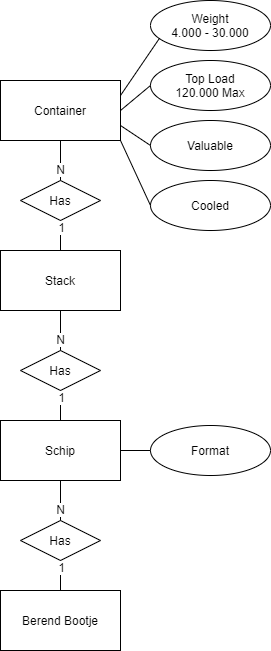

The diagram above was exported from draw.io. Its source (the exported page's mxGraphModel, read from the mxfile embedded in the PNG):
<mxGraphModel dx="1673" dy="839" grid="1" gridSize="10" guides="1" tooltips="1" connect="1" arrows="1" fold="1" page="1" pageScale="1" pageWidth="827" pageHeight="1169" math="0" shadow="0">
  <root>
    <mxCell id="0" />
    <mxCell id="1" parent="0" />
    <mxCell id="OYKqFYYpEYcfYp3KAz8s-1" value="Container" style="rounded=0;whiteSpace=wrap;html=1;" vertex="1" parent="1">
      <mxGeometry x="500" y="290" width="120" height="60" as="geometry" />
    </mxCell>
    <mxCell id="OYKqFYYpEYcfYp3KAz8s-2" value="Stack" style="rounded=0;whiteSpace=wrap;html=1;" vertex="1" parent="1">
      <mxGeometry x="500" y="460" width="120" height="60" as="geometry" />
    </mxCell>
    <mxCell id="OYKqFYYpEYcfYp3KAz8s-3" value="Has" style="rhombus;whiteSpace=wrap;html=1;" vertex="1" parent="1">
      <mxGeometry x="520" y="390" width="80" height="40" as="geometry" />
    </mxCell>
    <mxCell id="OYKqFYYpEYcfYp3KAz8s-4" value="" style="endArrow=none;html=1;exitX=0.5;exitY=0;exitDx=0;exitDy=0;entryX=0.5;entryY=1;entryDx=0;entryDy=0;" edge="1" parent="1" source="OYKqFYYpEYcfYp3KAz8s-3" target="OYKqFYYpEYcfYp3KAz8s-1">
      <mxGeometry width="50" height="50" relative="1" as="geometry">
        <mxPoint x="440" y="430" as="sourcePoint" />
        <mxPoint x="490" y="380" as="targetPoint" />
      </mxGeometry>
    </mxCell>
    <mxCell id="OYKqFYYpEYcfYp3KAz8s-5" value="N" style="text;html=1;align=center;verticalAlign=middle;resizable=0;points=[];labelBackgroundColor=#ffffff;" vertex="1" connectable="0" parent="OYKqFYYpEYcfYp3KAz8s-4">
      <mxGeometry x="-0.3926" y="1" relative="1" as="geometry">
        <mxPoint as="offset" />
      </mxGeometry>
    </mxCell>
    <mxCell id="OYKqFYYpEYcfYp3KAz8s-6" value="" style="endArrow=none;html=1;exitX=0.5;exitY=0;exitDx=0;exitDy=0;entryX=0.5;entryY=1;entryDx=0;entryDy=0;" edge="1" parent="1" source="OYKqFYYpEYcfYp3KAz8s-2" target="OYKqFYYpEYcfYp3KAz8s-3">
      <mxGeometry width="50" height="50" relative="1" as="geometry">
        <mxPoint x="470" y="460" as="sourcePoint" />
        <mxPoint x="520" y="410" as="targetPoint" />
      </mxGeometry>
    </mxCell>
    <mxCell id="OYKqFYYpEYcfYp3KAz8s-7" value="1" style="text;html=1;align=center;verticalAlign=middle;resizable=0;points=[];labelBackgroundColor=#ffffff;" vertex="1" connectable="0" parent="OYKqFYYpEYcfYp3KAz8s-6">
      <mxGeometry x="0.5528" relative="1" as="geometry">
        <mxPoint as="offset" />
      </mxGeometry>
    </mxCell>
    <mxCell id="OYKqFYYpEYcfYp3KAz8s-8" value="Weight&lt;br&gt;4.000 - 30.000" style="ellipse;whiteSpace=wrap;html=1;" vertex="1" parent="1">
      <mxGeometry x="650" y="210" width="120" height="50" as="geometry" />
    </mxCell>
    <mxCell id="OYKqFYYpEYcfYp3KAz8s-9" value="" style="endArrow=none;html=1;exitX=1;exitY=0.25;exitDx=0;exitDy=0;entryX=0.076;entryY=0.752;entryDx=0;entryDy=0;entryPerimeter=0;" edge="1" parent="1" source="OYKqFYYpEYcfYp3KAz8s-1" target="OYKqFYYpEYcfYp3KAz8s-8">
      <mxGeometry width="50" height="50" relative="1" as="geometry">
        <mxPoint x="700" y="400" as="sourcePoint" />
        <mxPoint x="750" y="350" as="targetPoint" />
      </mxGeometry>
    </mxCell>
    <mxCell id="OYKqFYYpEYcfYp3KAz8s-10" value="Top Load&lt;br&gt;120.000 Max" style="ellipse;whiteSpace=wrap;html=1;" vertex="1" parent="1">
      <mxGeometry x="650" y="270" width="120" height="50" as="geometry" />
    </mxCell>
    <mxCell id="OYKqFYYpEYcfYp3KAz8s-11" value="" style="endArrow=none;html=1;exitX=1;exitY=0.5;exitDx=0;exitDy=0;entryX=0;entryY=0.5;entryDx=0;entryDy=0;" edge="1" parent="1" source="OYKqFYYpEYcfYp3KAz8s-1" target="OYKqFYYpEYcfYp3KAz8s-10">
      <mxGeometry width="50" height="50" relative="1" as="geometry">
        <mxPoint x="680" y="410" as="sourcePoint" />
        <mxPoint x="730" y="360" as="targetPoint" />
      </mxGeometry>
    </mxCell>
    <mxCell id="OYKqFYYpEYcfYp3KAz8s-12" value="Valuable" style="ellipse;whiteSpace=wrap;html=1;" vertex="1" parent="1">
      <mxGeometry x="650" y="330" width="120" height="50" as="geometry" />
    </mxCell>
    <mxCell id="OYKqFYYpEYcfYp3KAz8s-13" value="Cooled" style="ellipse;whiteSpace=wrap;html=1;" vertex="1" parent="1">
      <mxGeometry x="650" y="390" width="120" height="50" as="geometry" />
    </mxCell>
    <mxCell id="OYKqFYYpEYcfYp3KAz8s-14" value="" style="endArrow=none;html=1;exitX=1;exitY=0.75;exitDx=0;exitDy=0;entryX=0;entryY=0.5;entryDx=0;entryDy=0;" edge="1" parent="1" source="OYKqFYYpEYcfYp3KAz8s-1" target="OYKqFYYpEYcfYp3KAz8s-12">
      <mxGeometry width="50" height="50" relative="1" as="geometry">
        <mxPoint x="730" y="540" as="sourcePoint" />
        <mxPoint x="780" y="490" as="targetPoint" />
      </mxGeometry>
    </mxCell>
    <mxCell id="OYKqFYYpEYcfYp3KAz8s-15" value="" style="endArrow=none;html=1;exitX=1;exitY=1;exitDx=0;exitDy=0;entryX=0;entryY=0.5;entryDx=0;entryDy=0;" edge="1" parent="1" source="OYKqFYYpEYcfYp3KAz8s-1" target="OYKqFYYpEYcfYp3KAz8s-13">
      <mxGeometry width="50" height="50" relative="1" as="geometry">
        <mxPoint x="750" y="540" as="sourcePoint" />
        <mxPoint x="790" y="470" as="targetPoint" />
      </mxGeometry>
    </mxCell>
    <mxCell id="OYKqFYYpEYcfYp3KAz8s-16" value="Schip" style="rounded=0;whiteSpace=wrap;html=1;" vertex="1" parent="1">
      <mxGeometry x="500" y="630" width="120" height="60" as="geometry" />
    </mxCell>
    <mxCell id="OYKqFYYpEYcfYp3KAz8s-17" value="Has" style="rhombus;whiteSpace=wrap;html=1;" vertex="1" parent="1">
      <mxGeometry x="520" y="560" width="80" height="40" as="geometry" />
    </mxCell>
    <mxCell id="OYKqFYYpEYcfYp3KAz8s-18" value="" style="endArrow=none;html=1;exitX=0.5;exitY=0;exitDx=0;exitDy=0;entryX=0.5;entryY=1;entryDx=0;entryDy=0;" edge="1" parent="1" source="OYKqFYYpEYcfYp3KAz8s-17">
      <mxGeometry width="50" height="50" relative="1" as="geometry">
        <mxPoint x="440" y="600" as="sourcePoint" />
        <mxPoint x="560" y="520" as="targetPoint" />
      </mxGeometry>
    </mxCell>
    <mxCell id="OYKqFYYpEYcfYp3KAz8s-19" value="N" style="text;html=1;align=center;verticalAlign=middle;resizable=0;points=[];labelBackgroundColor=#ffffff;" vertex="1" connectable="0" parent="OYKqFYYpEYcfYp3KAz8s-18">
      <mxGeometry x="-0.3926" y="1" relative="1" as="geometry">
        <mxPoint as="offset" />
      </mxGeometry>
    </mxCell>
    <mxCell id="OYKqFYYpEYcfYp3KAz8s-20" value="" style="endArrow=none;html=1;exitX=0.5;exitY=0;exitDx=0;exitDy=0;entryX=0.5;entryY=1;entryDx=0;entryDy=0;" edge="1" parent="1" target="OYKqFYYpEYcfYp3KAz8s-17">
      <mxGeometry width="50" height="50" relative="1" as="geometry">
        <mxPoint x="560" y="630" as="sourcePoint" />
        <mxPoint x="520" y="580" as="targetPoint" />
      </mxGeometry>
    </mxCell>
    <mxCell id="OYKqFYYpEYcfYp3KAz8s-21" value="1" style="text;html=1;align=center;verticalAlign=middle;resizable=0;points=[];labelBackgroundColor=#ffffff;" vertex="1" connectable="0" parent="OYKqFYYpEYcfYp3KAz8s-20">
      <mxGeometry x="0.5528" relative="1" as="geometry">
        <mxPoint as="offset" />
      </mxGeometry>
    </mxCell>
    <mxCell id="OYKqFYYpEYcfYp3KAz8s-22" value="Format" style="ellipse;whiteSpace=wrap;html=1;" vertex="1" parent="1">
      <mxGeometry x="650" y="635" width="120" height="50" as="geometry" />
    </mxCell>
    <mxCell id="OYKqFYYpEYcfYp3KAz8s-23" value="" style="endArrow=none;html=1;exitX=1;exitY=0.5;exitDx=0;exitDy=0;entryX=0;entryY=0.5;entryDx=0;entryDy=0;" edge="1" parent="1" source="OYKqFYYpEYcfYp3KAz8s-16" target="OYKqFYYpEYcfYp3KAz8s-22">
      <mxGeometry width="50" height="50" relative="1" as="geometry">
        <mxPoint x="740" y="810" as="sourcePoint" />
        <mxPoint x="790" y="760" as="targetPoint" />
      </mxGeometry>
    </mxCell>
    <mxCell id="OYKqFYYpEYcfYp3KAz8s-33" value="Berend Bootje" style="rounded=0;whiteSpace=wrap;html=1;" vertex="1" parent="1">
      <mxGeometry x="500" y="800" width="120" height="60" as="geometry" />
    </mxCell>
    <mxCell id="OYKqFYYpEYcfYp3KAz8s-34" value="Has" style="rhombus;whiteSpace=wrap;html=1;" vertex="1" parent="1">
      <mxGeometry x="520" y="730" width="80" height="40" as="geometry" />
    </mxCell>
    <mxCell id="OYKqFYYpEYcfYp3KAz8s-35" value="" style="endArrow=none;html=1;exitX=0.5;exitY=0;exitDx=0;exitDy=0;entryX=0.5;entryY=1;entryDx=0;entryDy=0;" edge="1" parent="1" source="OYKqFYYpEYcfYp3KAz8s-34">
      <mxGeometry width="50" height="50" relative="1" as="geometry">
        <mxPoint x="440" y="770" as="sourcePoint" />
        <mxPoint x="560" y="690" as="targetPoint" />
      </mxGeometry>
    </mxCell>
    <mxCell id="OYKqFYYpEYcfYp3KAz8s-36" value="N" style="text;html=1;align=center;verticalAlign=middle;resizable=0;points=[];labelBackgroundColor=#ffffff;" vertex="1" connectable="0" parent="OYKqFYYpEYcfYp3KAz8s-35">
      <mxGeometry x="-0.3926" y="1" relative="1" as="geometry">
        <mxPoint as="offset" />
      </mxGeometry>
    </mxCell>
    <mxCell id="OYKqFYYpEYcfYp3KAz8s-37" value="" style="endArrow=none;html=1;exitX=0.5;exitY=0;exitDx=0;exitDy=0;entryX=0.5;entryY=1;entryDx=0;entryDy=0;" edge="1" parent="1" target="OYKqFYYpEYcfYp3KAz8s-34">
      <mxGeometry width="50" height="50" relative="1" as="geometry">
        <mxPoint x="560" y="800" as="sourcePoint" />
        <mxPoint x="520" y="750" as="targetPoint" />
      </mxGeometry>
    </mxCell>
    <mxCell id="OYKqFYYpEYcfYp3KAz8s-38" value="1" style="text;html=1;align=center;verticalAlign=middle;resizable=0;points=[];labelBackgroundColor=#ffffff;" vertex="1" connectable="0" parent="OYKqFYYpEYcfYp3KAz8s-37">
      <mxGeometry x="0.5528" relative="1" as="geometry">
        <mxPoint as="offset" />
      </mxGeometry>
    </mxCell>
  </root>
</mxGraphModel>